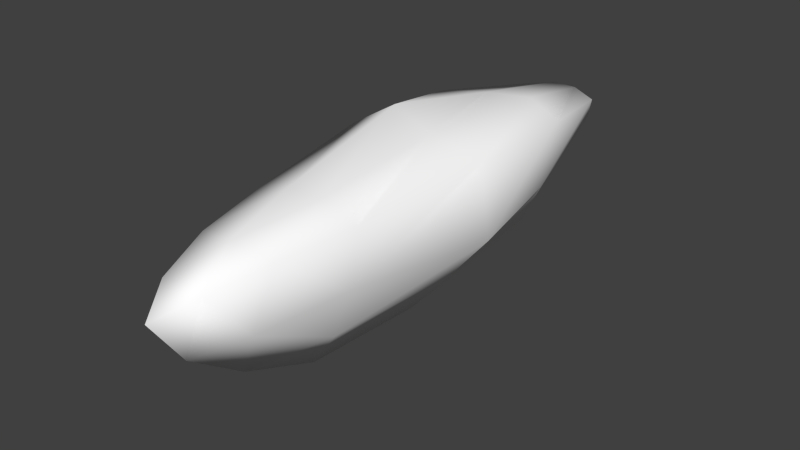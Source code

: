 # Source: ant5.blend  (saved by Blender 2.77.0; exported with 4.5.12 LTS)
import bpy
from mathutils import Matrix  # noqa: F401  (used for matrix-valued properties, if any)

bpy.ops.wm.read_factory_settings(use_empty=True)
scene = bpy.context.scene
scene.name = 'Scene'

# ---- collections
col_collection_1 = bpy.data.collections.new('Collection 1'); scene.collection.children.link(col_collection_1)

# ---- materials (node trees are filled in below, after node groups)
mat_colobotmesh_mat_1 = bpy.data.materials.new('ColobotMesh_mat_1')
mat_colobotmesh_mat_1.alpha_threshold = 0.0
mat_colobotmesh_mat_1.use_transparent_shadow = False
mat_colobotmesh_mat_1.diffuse_color = (1.0, 1.0, 1.0, 1.0)
mat_colobotmesh_mat_1.specular_color = (0.0, 0.0, 0.0)
mat_colobotmesh_mat_1.roughness = 0.5

# ---- material node trees

# ---- world
world_world = bpy.data.worlds.new('World'); scene.world = world_world
world_world.color = (0.05088, 0.05088, 0.05088)
world_world.use_sun_shadow = False
world_world.sun_shadow_jitter_overblur = 0.0
world_world.cycles.sampling_method = 'NONE'
world_world.cycles.sample_map_resolution = 256

# ---- meshes
me_colobotmesh = bpy.data.meshes.new('ColobotMesh_')
me_colobotmesh.from_pydata([(-0.1439, 0.07783, -1.983), (0.003225, -0.47, -0.5269), (0.2137, 0.1144, -0.5269), (0.003225, -0.007129, 0.1246), (-0.2072, 0.1144, -0.5269), (0.003225, -0.1771, -1.983), (0.1504, 0.07783, -1.983), (0.003002, -0.3469, -0.2202), (0.003002, -0.1926, -0.003015), (0.06892, -0.101, -2.013), (0.118, -0.01607, -2.013), (0.1216, -0.3089, -0.5056), (0.1917, -0.1141, -0.5056), (0.158, 0.09088, -0.2316), (0.08788, 0.05038, -0.01439), (-0.06399, -0.1007, -2.012), (-0.113, -0.01576, -2.012), (-0.2555, 0.1449, -1.547), (-0.2766, 0.1571, -1.061), (0.001238, -0.4026, -1.532), (0.001238, -0.5002, -1.047), (-0.1525, 0.09141, -0.2316), (-0.08239, 0.05091, -0.01448), (0.07299, 0.1604, -0.516), (-0.0673, 0.1604, -0.516), (-0.06568, 0.177, -1.563), (0.05351, 0.1891, -1.077), (0.2849, 0.1607, -1.064), (0.2638, 0.1485, -1.549), (0.1986, -0.1405, -1.563), (0.1496, -0.3231, -1.078), (-0.1161, -0.3089, -0.5064), (-0.1862, -0.1141, -0.5064), (-0.1203, -0.1505, -1.571), (-0.1904, -0.05341, -1.085), (-0.04683, 0.09821, -2.012), (0.05127, 0.09821, -2.012), (0.1121, -0.1465, -0.1698), (0.002264, 0.1225, -0.199), (-0.1074, -0.1461, -0.1702), (0.1177, -0.3053, -1.574), (0.309, -0.1312, -1.076), (0.1195, 0.1956, -1.58), (-0.1079, 0.2603, -1.081), (-0.225, 0.003836, -1.583), (-0.1918, -0.3333, -1.073), (0.009931, -9.359e-05, -2.045)], [], [(1, 11, 7), (2, 23, 13), (4, 32, 21), (5, 9, 19), (6, 28, 29), (6, 36, 28), (0, 17, 25), (0, 16, 17), (5, 19, 33), (5, 15, 9), (8, 14, 3), (7, 37, 8), (8, 37, 14), (37, 13, 14), (7, 11, 37), (11, 12, 37), (37, 12, 13), (12, 2, 13), (14, 22, 3), (13, 38, 14), (14, 38, 22), (38, 21, 22), (13, 23, 38), (23, 24, 38), (38, 24, 21), (24, 4, 21), (22, 8, 3), (21, 39, 22), (22, 39, 8), (39, 7, 8), (21, 32, 39), (32, 31, 39), (39, 31, 7), (31, 1, 7), (20, 30, 1), (19, 40, 20), (20, 40, 30), (40, 29, 30), (19, 9, 40), (9, 10, 40), (40, 10, 29), (10, 6, 29), (30, 11, 1), (29, 41, 30), (30, 41, 11), (41, 12, 11), (29, 28, 41), (28, 27, 41), (41, 27, 12), (27, 2, 12), (27, 26, 2), (28, 42, 27), (27, 42, 26), (42, 25, 26), (28, 36, 42), (36, 35, 42), (42, 35, 25), (35, 0, 25), (26, 23, 2), (25, 43, 26), (26, 43, 23), (43, 24, 23), (25, 17, 43), (17, 18, 43), (43, 18, 24), (18, 4, 24), (18, 34, 4), (17, 44, 18), (18, 44, 34), (44, 33, 34), (17, 16, 44), (16, 15, 44), (44, 15, 33), (15, 5, 33), (34, 32, 4), (33, 45, 34), (34, 45, 32), (45, 31, 32), (33, 19, 45), (19, 20, 45), (45, 20, 31), (20, 1, 31), (10, 36, 6), (9, 46, 10), (10, 46, 36), (46, 35, 36), (9, 15, 46), (15, 16, 46), (46, 16, 35), (16, 0, 35)])
me_colobotmesh.polygons.foreach_set('use_smooth', [True] * 90)
_uv = me_colobotmesh.uv_layers.new(name='UV_1')
_uv.uv.foreach_set('vector', [0.7832, 0.9395, 0.7832, 0.9486, 0.7923, 0.9467, 0.7832, 0.9668, 0.7832, 0.9668, 0.7923, 0.9577, 0.7832, 0.9668, 0.7832, 0.9577, 0.7923, 0.9649, 0.001953, 0.7353, 0.001953, 0.7396, 0.08398, 0.7305, 0.001953, 0.7463, 0.08398, 0.7469, 0.08398, 0.7378, 0.001953, 0.7207, 0.001953, 0.7207, 0.08398, 0.7298, 0.001953, 0.7207, 0.08398, 0.7298, 0.08398, 0.7298, 0.001953, 0.7446, 0.001953, 0.7366, 0.08398, 0.7458, 0.001953, 0.7344, 0.08398, 0.7298, 0.08398, 0.739, 0.7969, 0.9707, 0.7923, 0.9798, 0.8014, 0.9798, 0.8014, 0.9539, 0.8014, 0.963, 0.8105, 0.9611, 0.7923, 0.9467, 0.7923, 0.9558, 0.8014, 0.9539, 0.8014, 0.9539, 0.7923, 0.9558, 0.8014, 0.963, 0.7923, 0.9558, 0.7923, 0.9649, 0.8014, 0.963, 0.7923, 0.9467, 0.7832, 0.9486, 0.7923, 0.9558, 0.7832, 0.9486, 0.7832, 0.9577, 0.7923, 0.9558, 0.7923, 0.9558, 0.7832, 0.9577, 0.7923, 0.9649, 0.7832, 0.9577, 0.7832, 0.9668, 0.7923, 0.9649, 0.8014, 0.9486, 0.8014, 0.9486, 0.8105, 0.9395, 0.7923, 0.9577, 0.7923, 0.9577, 0.8014, 0.9486, 0.8014, 0.9486, 0.7923, 0.9577, 0.8014, 0.9486, 0.7923, 0.9577, 0.7923, 0.9577, 0.8014, 0.9486, 0.7923, 0.9577, 0.7832, 0.9668, 0.7923, 0.9577, 0.7832, 0.9668, 0.7832, 0.9668, 0.7923, 0.9577, 0.7923, 0.9577, 0.7832, 0.9668, 0.7923, 0.9577, 0.7832, 0.9668, 0.7832, 0.9668, 0.7923, 0.9577, 0.8014, 0.963, 0.8014, 0.9539, 0.8105, 0.9611, 0.7923, 0.9649, 0.7923, 0.9558, 0.8014, 0.963, 0.8014, 0.963, 0.7923, 0.9558, 0.8014, 0.9539, 0.7923, 0.9558, 0.7923, 0.9467, 0.8014, 0.9539, 0.7923, 0.9649, 0.7832, 0.9577, 0.7923, 0.9558, 0.7832, 0.9577, 0.7832, 0.9486, 0.7923, 0.9558, 0.7923, 0.9558, 0.7832, 0.9486, 0.7923, 0.9467, 0.7832, 0.9486, 0.7832, 0.9395, 0.7923, 0.9467, 0.166, 0.7256, 0.166, 0.7298, 0.248, 0.7207, 0.08398, 0.7305, 0.08398, 0.7347, 0.166, 0.7256, 0.166, 0.7256, 0.08398, 0.7347, 0.166, 0.7298, 0.08398, 0.7347, 0.08398, 0.7389, 0.166, 0.7298, 0.08398, 0.7305, 0.001953, 0.7396, 0.08398, 0.7347, 0.001953, 0.7396, 0.001953, 0.7438, 0.08398, 0.7347, 0.08398, 0.7347, 0.001953, 0.7438, 0.08398, 0.7389, 0.001953, 0.7438, 0.001953, 0.748, 0.08398, 0.7389, 0.166, 0.7292, 0.248, 0.7298, 0.248, 0.7207, 0.08398, 0.7378, 0.166, 0.7384, 0.166, 0.7292, 0.166, 0.7292, 0.166, 0.7384, 0.248, 0.7298, 0.166, 0.7384, 0.248, 0.7389, 0.248, 0.7298, 0.08398, 0.7378, 0.08398, 0.7469, 0.166, 0.7384, 0.08398, 0.7469, 0.166, 0.7475, 0.166, 0.7384, 0.166, 0.7384, 0.166, 0.7475, 0.248, 0.7389, 0.166, 0.7475, 0.248, 0.748, 0.248, 0.7389, 0.166, 0.7389, 0.166, 0.7389, 0.248, 0.748, 0.08398, 0.7298, 0.08398, 0.7298, 0.166, 0.7389, 0.166, 0.7389, 0.08398, 0.7298, 0.166, 0.7389, 0.08398, 0.7298, 0.08398, 0.7298, 0.166, 0.7389, 0.08398, 0.7298, 0.001953, 0.7207, 0.08398, 0.7298, 0.001953, 0.7207, 0.001953, 0.7207, 0.08398, 0.7298, 0.08398, 0.7298, 0.001953, 0.7207, 0.08398, 0.7298, 0.001953, 0.7207, 0.001953, 0.7207, 0.08398, 0.7298, 0.166, 0.7389, 0.248, 0.748, 0.248, 0.748, 0.08398, 0.7298, 0.166, 0.7389, 0.166, 0.7389, 0.166, 0.7389, 0.166, 0.7389, 0.248, 0.748, 0.166, 0.7389, 0.248, 0.748, 0.248, 0.748, 0.08398, 0.7298, 0.08398, 0.7298, 0.166, 0.7389, 0.08398, 0.7298, 0.166, 0.7389, 0.166, 0.7389, 0.166, 0.7389, 0.166, 0.7389, 0.248, 0.748, 0.166, 0.7389, 0.248, 0.748, 0.248, 0.748, 0.166, 0.7469, 0.166, 0.7389, 0.248, 0.748, 0.08398, 0.7458, 0.08398, 0.7378, 0.166, 0.7469, 0.166, 0.7469, 0.08398, 0.7378, 0.166, 0.7389, 0.08398, 0.7378, 0.08398, 0.7298, 0.166, 0.7389, 0.08398, 0.7458, 0.001953, 0.7366, 0.08398, 0.7378, 0.001953, 0.7366, 0.001953, 0.7287, 0.08398, 0.7378, 0.08398, 0.7378, 0.001953, 0.7287, 0.08398, 0.7298, 0.001953, 0.7287, 0.001953, 0.7207, 0.08398, 0.7298, 0.166, 0.7435, 0.248, 0.7389, 0.248, 0.748, 0.08398, 0.739, 0.166, 0.7344, 0.166, 0.7435, 0.166, 0.7435, 0.166, 0.7344, 0.248, 0.7389, 0.166, 0.7344, 0.248, 0.7298, 0.248, 0.7389, 0.08398, 0.739, 0.08398, 0.7298, 0.166, 0.7344, 0.08398, 0.7298, 0.166, 0.7253, 0.166, 0.7344, 0.166, 0.7344, 0.166, 0.7253, 0.248, 0.7298, 0.166, 0.7253, 0.248, 0.7207, 0.248, 0.7298, 0.806, 0.9889, 0.8014, 0.998, 0.8105, 0.998, 0.8014, 0.9798, 0.7969, 0.9889, 0.806, 0.9889, 0.806, 0.9889, 0.7969, 0.9889, 0.8014, 0.998, 0.7969, 0.9889, 0.7923, 0.998, 0.8014, 0.998, 0.8014, 0.9798, 0.7923, 0.9798, 0.7969, 0.9889, 0.7923, 0.9798, 0.7878, 0.9889, 0.7969, 0.9889, 0.7969, 0.9889, 0.7878, 0.9889, 0.7923, 0.998, 0.7878, 0.9889, 0.7832, 0.998, 0.7923, 0.998])
me_colobotmesh.materials.append(mat_colobotmesh_mat_1)
me_colobotmesh.use_remesh_preserve_volume = False
me_colobotmesh.use_remesh_preserve_attributes = False
me_colobotmesh.use_mirror_vertex_groups = False
me_colobotmesh.update()

# ---- objects
ob_colobotmesh_1 = bpy.data.objects.new('ColobotMesh_1', me_colobotmesh)

# ---- transforms, parenting, visibility, modifiers, constraints
ob_colobotmesh_1.location = (0.0, 0.0, 0.0)
ob_colobotmesh_1.rotation_euler = (1.571, 0.0, 0.0)
ob_colobotmesh_1.lineart.crease_threshold = 0.0

# ---- collection membership
col_collection_1.objects.link(ob_colobotmesh_1)

# ---- scene / render settings (as saved in the file)
scene.frame_start = 1; scene.frame_end = 250; scene.frame_set(1)
scene.render.engine = 'BLENDER_EEVEE_NEXT'
scene.render.resolution_percentage = 50
scene.render.dither_intensity = 0.0
scene.cycles.use_denoising = False
scene.cycles.samples = 10
scene.cycles.sampling_pattern = 'TABULATED_SOBOL'
scene.cycles.light_sampling_threshold = 0.0
scene.cycles.use_adaptive_sampling = False
scene.cycles.use_light_tree = False
scene.cycles.blur_glossy = 0.0
scene.cycles.volume_bounces = 1
scene.cycles.pixel_filter_type = 'GAUSSIAN'
scene.cycles.sample_clamp_indirect = 0.0
scene.view_settings.view_transform = 'Standard'
bpy.context.view_layer.update()

# ---- added for rendering (the .blend has no active camera and no usable light): camera, sun
cam_auto = bpy.data.cameras.new('AutoCamera')
cam_auto.lens = 50.0
cam_auto.sensor_width = 36.0
cam_auto.clip_end = 1000.0
ob_auto_camera = bpy.data.objects.new('AutoCamera', cam_auto)
scene.collection.objects.link(ob_auto_camera)
ob_auto_camera.location = (2.21115, -1.6738, 1.63597)
ob_auto_camera.rotation_euler = (1.09748, -7.21219e-08, 0.694738)
scene.camera = ob_auto_camera
light_auto_sun = bpy.data.lights.new('AutoSun', 'SUN')
light_auto_sun.energy = 3.0
light_auto_sun.angle = 0.0523599
ob_auto_sun = bpy.data.objects.new('AutoSun', light_auto_sun)
scene.collection.objects.link(ob_auto_sun)
ob_auto_sun.rotation_euler = (0.872665, 0.174533, 0.523599)
bpy.context.view_layer.update()
